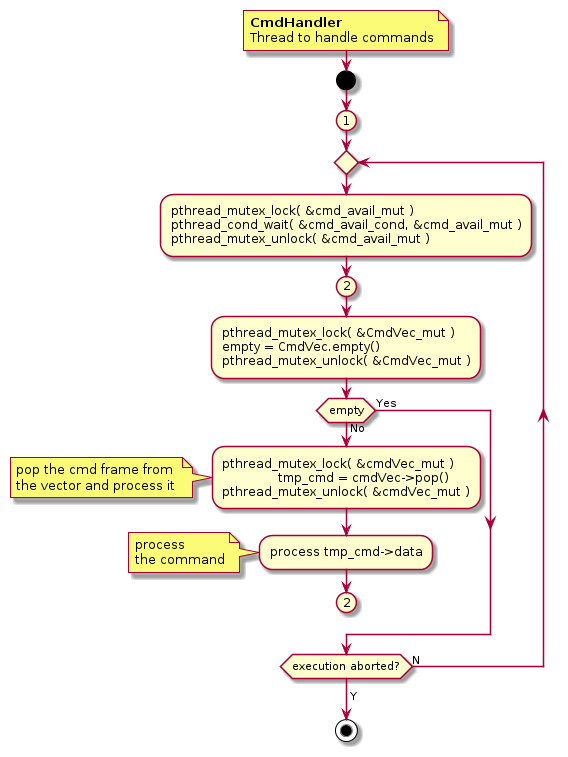

The diagram above was rendered by PlantUML. Its source (embedded in the PNG):
@startuml
'-----------------------
  note right
  <b>CmdHandler</b>
  Thread to handle commands
  end note
'-----------------------
start
	(1)
	repeat
	:pthread_mutex_lock( &cmd_avail_mut )
	pthread_cond_wait( &cmd_avail_cond, &cmd_avail_mut )
	pthread_mutex_unlock( &cmd_avail_mut );
	(2)
	''repeat
		:pthread_mutex_lock( &CmdVec_mut )
		empty = CmdVec.empty()
		pthread_mutex_unlock( &CmdVec_mut );
	
            if (empty) then (No)
		:pthread_mutex_lock( &cmdVec_mut )
                tmp_cmd = cmdVec->pop()
		pthread_mutex_unlock( &cmdVec_mut );
                note left
		pop the cmd frame from 
		the vector and process it
                end note
		:process tmp_cmd->data;
		    note left
		    process 
		    the command
		    end note
		(2)
		detach
		else (Yes)
		''break
		endif
	''repeat while()
   repeat while(execution aborted?) is (N)
   ->Y;
 
stop
'-----------------------
@enduml